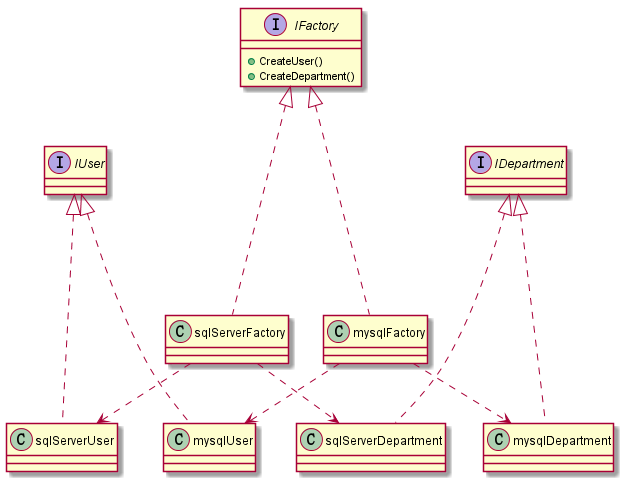

The diagram above was rendered by PlantUML. Its source (embedded in the PNG):
@startuml
interface IFactory{
+CreateUser()
+CreateDepartment()
}
interface IUser{
}
sqlServerUser..-up-|>IUser
mysqlUser..-up-|>IUser
interface IDepartment{
}
sqlServerDepartment..-up-|>IDepartment
mysqlDepartment..-up-|>IDepartment

sqlServerFactory..>sqlServerUser
sqlServerFactory-up-..|>IFactory
sqlServerFactory..>sqlServerDepartment
mysqlFactory-up-..|>IFactory
mysqlFactory..>mysqlUser
mysqlFactory..>mysqlDepartment

@enduml